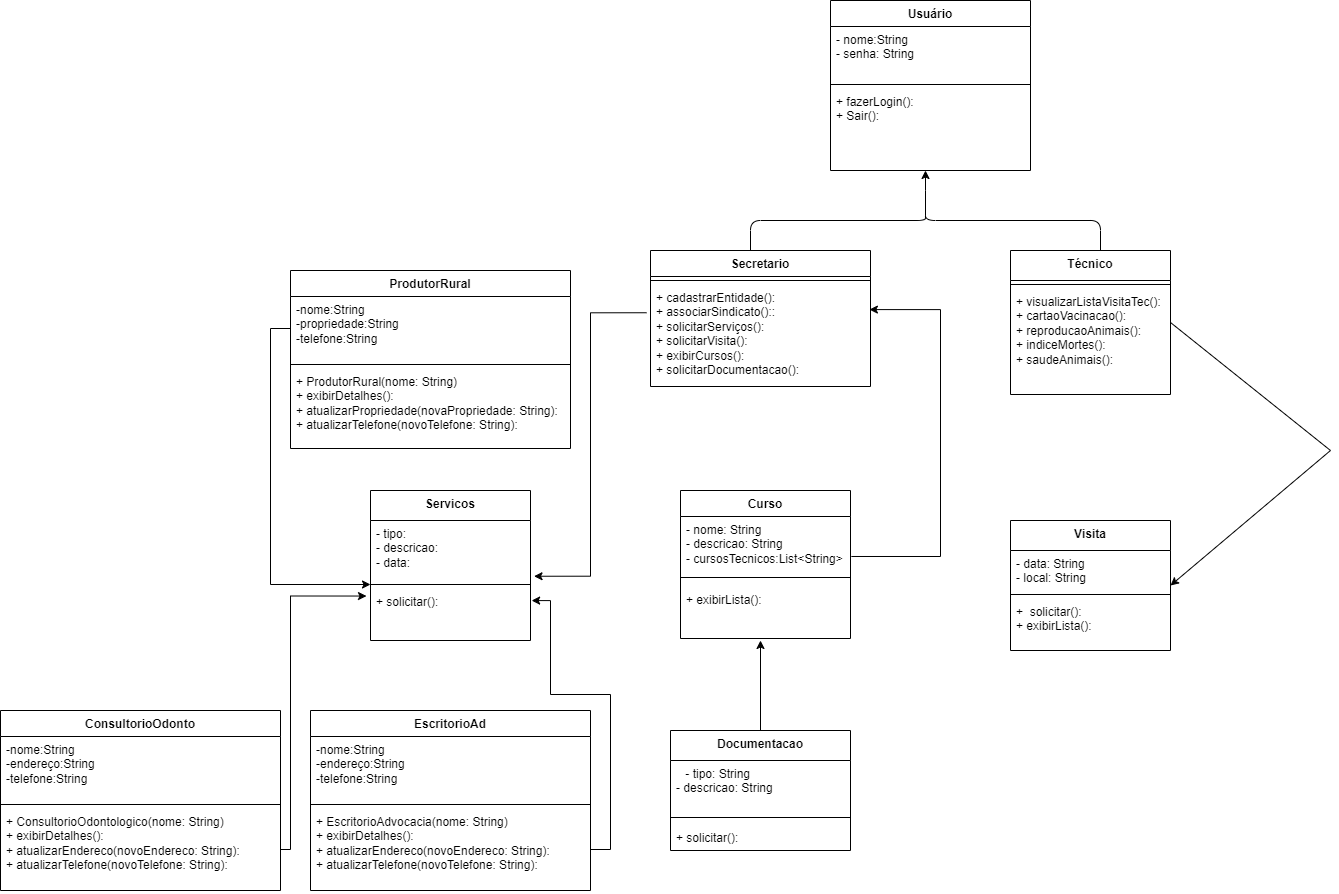

The diagram above was exported from draw.io. Its source (the exported page's mxGraphModel, read from the mxfile embedded in the PNG):
<mxGraphModel dx="1707" dy="460" grid="1" gridSize="10" guides="1" tooltips="1" connect="1" arrows="1" fold="1" page="1" pageScale="1" pageWidth="827" pageHeight="1169" background="none" math="0" shadow="0">
  <root>
    <mxCell id="0" />
    <mxCell id="1" parent="0" />
    <mxCell id="OYq_HDOifa3vXsyjvD0Z-11" value="Secretario" style="swimlane;fontStyle=1;align=center;verticalAlign=top;childLayout=stackLayout;horizontal=1;startSize=26;horizontalStack=0;resizeParent=1;resizeParentMax=0;resizeLast=0;collapsible=1;marginBottom=0;whiteSpace=wrap;html=1;" parent="1" vertex="1">
      <mxGeometry x="350" y="370" width="220" height="136" as="geometry" />
    </mxCell>
    <mxCell id="OYq_HDOifa3vXsyjvD0Z-13" value="" style="line;strokeWidth=1;fillColor=none;align=left;verticalAlign=middle;spacingTop=-1;spacingLeft=3;spacingRight=3;rotatable=0;labelPosition=right;points=[];portConstraint=eastwest;strokeColor=inherit;" parent="OYq_HDOifa3vXsyjvD0Z-11" vertex="1">
      <mxGeometry y="26" width="220" height="8" as="geometry" />
    </mxCell>
    <mxCell id="OYq_HDOifa3vXsyjvD0Z-14" value="&lt;div&gt;+ cadastrarEntidade():&lt;/div&gt;&lt;div&gt;+ associarSindicato()::&amp;nbsp;&lt;/div&gt;&lt;div&gt;+ solicitarServiços():&lt;/div&gt;&lt;div&gt;+ solicitarVisita():&amp;nbsp;&lt;/div&gt;&lt;div&gt;+ exibirCursos():&lt;br&gt;+ solicitarDocumentacao():&lt;/div&gt;" style="text;strokeColor=none;fillColor=none;align=left;verticalAlign=top;spacingLeft=4;spacingRight=4;overflow=hidden;rotatable=0;points=[[0,0.5],[1,0.5]];portConstraint=eastwest;whiteSpace=wrap;html=1;" parent="OYq_HDOifa3vXsyjvD0Z-11" vertex="1">
      <mxGeometry y="34" width="220" height="102" as="geometry" />
    </mxCell>
    <mxCell id="OYq_HDOifa3vXsyjvD0Z-36" value="Técnico&lt;div&gt;&lt;br&gt;&lt;/div&gt;" style="swimlane;fontStyle=1;align=center;verticalAlign=top;childLayout=stackLayout;horizontal=1;startSize=30;horizontalStack=0;resizeParent=1;resizeParentMax=0;resizeLast=0;collapsible=1;marginBottom=0;whiteSpace=wrap;html=1;" parent="1" vertex="1">
      <mxGeometry x="710" y="370" width="160" height="144" as="geometry" />
    </mxCell>
    <mxCell id="OYq_HDOifa3vXsyjvD0Z-38" value="" style="line;strokeWidth=1;fillColor=none;align=left;verticalAlign=middle;spacingTop=-1;spacingLeft=3;spacingRight=3;rotatable=0;labelPosition=right;points=[];portConstraint=eastwest;strokeColor=inherit;" parent="OYq_HDOifa3vXsyjvD0Z-36" vertex="1">
      <mxGeometry y="30" width="160" height="8" as="geometry" />
    </mxCell>
    <mxCell id="OYq_HDOifa3vXsyjvD0Z-39" value="+ visualizarListaVisitaTec():&lt;div&gt;+ cartaoVacinacao():&lt;/div&gt;&lt;div&gt;+ reproducaoAnimais():&lt;/div&gt;&lt;div&gt;+ indiceMortes():&lt;/div&gt;&lt;div&gt;+ saudeAnimais():&lt;/div&gt;" style="text;strokeColor=none;fillColor=none;align=left;verticalAlign=top;spacingLeft=4;spacingRight=4;overflow=hidden;rotatable=0;points=[[0,0.5],[1,0.5]];portConstraint=eastwest;whiteSpace=wrap;html=1;" parent="OYq_HDOifa3vXsyjvD0Z-36" vertex="1">
      <mxGeometry y="38" width="160" height="106" as="geometry" />
    </mxCell>
    <mxCell id="O5Ob5yY7_I3v7k7dARUP-1" value="Usuário&lt;div&gt;&lt;br&gt;&lt;/div&gt;" style="swimlane;fontStyle=1;align=center;verticalAlign=top;childLayout=stackLayout;horizontal=1;startSize=26;horizontalStack=0;resizeParent=1;resizeParentMax=0;resizeLast=0;collapsible=1;marginBottom=0;whiteSpace=wrap;html=1;" parent="1" vertex="1">
      <mxGeometry x="530" y="120" width="200" height="170" as="geometry" />
    </mxCell>
    <mxCell id="O5Ob5yY7_I3v7k7dARUP-2" value="- nome:String&lt;div&gt;- senha: String&lt;/div&gt;" style="text;strokeColor=none;fillColor=none;align=left;verticalAlign=top;spacingLeft=4;spacingRight=4;overflow=hidden;rotatable=0;points=[[0,0.5],[1,0.5]];portConstraint=eastwest;whiteSpace=wrap;html=1;" parent="O5Ob5yY7_I3v7k7dARUP-1" vertex="1">
      <mxGeometry y="26" width="200" height="54" as="geometry" />
    </mxCell>
    <mxCell id="O5Ob5yY7_I3v7k7dARUP-3" value="" style="line;strokeWidth=1;fillColor=none;align=left;verticalAlign=middle;spacingTop=-1;spacingLeft=3;spacingRight=3;rotatable=0;labelPosition=right;points=[];portConstraint=eastwest;strokeColor=inherit;" parent="O5Ob5yY7_I3v7k7dARUP-1" vertex="1">
      <mxGeometry y="80" width="200" height="8" as="geometry" />
    </mxCell>
    <mxCell id="O5Ob5yY7_I3v7k7dARUP-4" value="+ fazerLogin():&lt;div&gt;+ Sair():&lt;/div&gt;" style="text;strokeColor=none;fillColor=none;align=left;verticalAlign=top;spacingLeft=4;spacingRight=4;overflow=hidden;rotatable=0;points=[[0,0.5],[1,0.5]];portConstraint=eastwest;whiteSpace=wrap;html=1;" parent="O5Ob5yY7_I3v7k7dARUP-1" vertex="1">
      <mxGeometry y="88" width="200" height="82" as="geometry" />
    </mxCell>
    <mxCell id="S_y9NnlLIBfrsC9eN1G5-3" value="Visita" style="swimlane;fontStyle=1;align=center;verticalAlign=top;childLayout=stackLayout;horizontal=1;startSize=30;horizontalStack=0;resizeParent=1;resizeParentMax=0;resizeLast=0;collapsible=1;marginBottom=0;whiteSpace=wrap;html=1;" parent="1" vertex="1">
      <mxGeometry x="710" y="640" width="160" height="130" as="geometry" />
    </mxCell>
    <mxCell id="S_y9NnlLIBfrsC9eN1G5-4" value="- data: String&lt;br&gt;- local: String" style="text;strokeColor=none;fillColor=none;align=left;verticalAlign=top;spacingLeft=4;spacingRight=4;overflow=hidden;rotatable=0;points=[[0,0.5],[1,0.5]];portConstraint=eastwest;whiteSpace=wrap;html=1;" parent="S_y9NnlLIBfrsC9eN1G5-3" vertex="1">
      <mxGeometry y="30" width="160" height="40" as="geometry" />
    </mxCell>
    <mxCell id="S_y9NnlLIBfrsC9eN1G5-5" value="" style="line;strokeWidth=1;fillColor=none;align=left;verticalAlign=middle;spacingTop=-1;spacingLeft=3;spacingRight=3;rotatable=0;labelPosition=right;points=[];portConstraint=eastwest;strokeColor=inherit;" parent="S_y9NnlLIBfrsC9eN1G5-3" vertex="1">
      <mxGeometry y="70" width="160" height="8" as="geometry" />
    </mxCell>
    <mxCell id="S_y9NnlLIBfrsC9eN1G5-6" value="+&amp;nbsp; solicitar():&lt;div&gt;+ exibirLista():&lt;/div&gt;" style="text;strokeColor=none;fillColor=none;align=left;verticalAlign=top;spacingLeft=4;spacingRight=4;overflow=hidden;rotatable=0;points=[[0,0.5],[1,0.5]];portConstraint=eastwest;whiteSpace=wrap;html=1;" parent="S_y9NnlLIBfrsC9eN1G5-3" vertex="1">
      <mxGeometry y="78" width="160" height="52" as="geometry" />
    </mxCell>
    <mxCell id="2gaQU4RNCXxB14dHCZl5-7" style="edgeStyle=orthogonalEdgeStyle;rounded=0;orthogonalLoop=1;jettySize=auto;html=1;exitX=1.005;exitY=0.769;exitDx=0;exitDy=0;exitPerimeter=0;entryX=0.995;entryY=0.246;entryDx=0;entryDy=0;entryPerimeter=0;" parent="1" source="O5Ob5yY7_I3v7k7dARUP-7" target="OYq_HDOifa3vXsyjvD0Z-14" edge="1">
      <mxGeometry relative="1" as="geometry">
        <mxPoint x="460.0000000000002" y="560" as="targetPoint" />
        <Array as="points">
          <mxPoint x="640" y="676" />
          <mxPoint x="640" y="429" />
        </Array>
      </mxGeometry>
    </mxCell>
    <mxCell id="O5Ob5yY7_I3v7k7dARUP-6" value="Curso" style="swimlane;fontStyle=1;align=center;verticalAlign=top;childLayout=stackLayout;horizontal=1;startSize=26;horizontalStack=0;resizeParent=1;resizeParentMax=0;resizeLast=0;collapsible=1;marginBottom=0;whiteSpace=wrap;html=1;" parent="1" vertex="1">
      <mxGeometry x="380" y="610" width="170" height="148" as="geometry" />
    </mxCell>
    <mxCell id="O5Ob5yY7_I3v7k7dARUP-7" value="- nome: String&lt;div&gt;- descricao: String&lt;/div&gt;&lt;div&gt;- cursosTecnicos:List&amp;lt;String&amp;gt;&lt;/div&gt;" style="text;strokeColor=none;fillColor=none;align=left;verticalAlign=top;spacingLeft=4;spacingRight=4;overflow=hidden;rotatable=0;points=[[0,0.5],[1,0.5]];portConstraint=eastwest;whiteSpace=wrap;html=1;" parent="O5Ob5yY7_I3v7k7dARUP-6" vertex="1">
      <mxGeometry y="26" width="170" height="52" as="geometry" />
    </mxCell>
    <mxCell id="O5Ob5yY7_I3v7k7dARUP-8" value="" style="line;strokeWidth=1;fillColor=none;align=left;verticalAlign=middle;spacingTop=-1;spacingLeft=3;spacingRight=3;rotatable=0;labelPosition=right;points=[];portConstraint=eastwest;strokeColor=inherit;" parent="O5Ob5yY7_I3v7k7dARUP-6" vertex="1">
      <mxGeometry y="78" width="170" height="18" as="geometry" />
    </mxCell>
    <mxCell id="O5Ob5yY7_I3v7k7dARUP-9" value="+ exibirLista():" style="text;strokeColor=none;fillColor=none;align=left;verticalAlign=top;spacingLeft=4;spacingRight=4;overflow=hidden;rotatable=0;points=[[0,0.5],[1,0.5]];portConstraint=eastwest;whiteSpace=wrap;html=1;" parent="O5Ob5yY7_I3v7k7dARUP-6" vertex="1">
      <mxGeometry y="96" width="170" height="52" as="geometry" />
    </mxCell>
    <mxCell id="OYq_HDOifa3vXsyjvD0Z-43" value="Documentacao" style="swimlane;fontStyle=1;align=center;verticalAlign=top;childLayout=stackLayout;horizontal=1;startSize=30;horizontalStack=0;resizeParent=1;resizeParentMax=0;resizeLast=0;collapsible=1;marginBottom=0;whiteSpace=wrap;html=1;" parent="1" vertex="1">
      <mxGeometry x="370" y="850" width="180" height="120" as="geometry" />
    </mxCell>
    <mxCell id="OYq_HDOifa3vXsyjvD0Z-44" value="&lt;div style=&quot;text-align: center; text-wrap: nowrap;&quot;&gt;- tipo: String&amp;nbsp; &amp;nbsp; &amp;nbsp; &amp;nbsp;&lt;/div&gt;&lt;div style=&quot;text-align: center; text-wrap: nowrap;&quot;&gt;&lt;span style=&quot;background-color: initial;&quot;&gt;- descricao: String&amp;nbsp; &amp;nbsp;&lt;/span&gt;&lt;/div&gt;" style="text;strokeColor=none;fillColor=none;align=left;verticalAlign=top;spacingLeft=4;spacingRight=4;overflow=hidden;rotatable=0;points=[[0,0.5],[1,0.5]];portConstraint=eastwest;whiteSpace=wrap;html=1;" parent="OYq_HDOifa3vXsyjvD0Z-43" vertex="1">
      <mxGeometry y="30" width="180" height="50" as="geometry" />
    </mxCell>
    <mxCell id="OYq_HDOifa3vXsyjvD0Z-45" value="" style="line;strokeWidth=1;fillColor=none;align=left;verticalAlign=middle;spacingTop=-1;spacingLeft=3;spacingRight=3;rotatable=0;labelPosition=right;points=[];portConstraint=eastwest;strokeColor=inherit;" parent="OYq_HDOifa3vXsyjvD0Z-43" vertex="1">
      <mxGeometry y="80" width="180" height="14" as="geometry" />
    </mxCell>
    <mxCell id="OYq_HDOifa3vXsyjvD0Z-46" value="&lt;div&gt;+ solicitar():&amp;nbsp; &amp;nbsp; &amp;nbsp; &amp;nbsp;&lt;/div&gt;" style="text;strokeColor=none;fillColor=none;align=left;verticalAlign=top;spacingLeft=4;spacingRight=4;overflow=hidden;rotatable=0;points=[[0,0.5],[1,0.5]];portConstraint=eastwest;whiteSpace=wrap;html=1;" parent="OYq_HDOifa3vXsyjvD0Z-43" vertex="1">
      <mxGeometry y="94" width="180" height="26" as="geometry" />
    </mxCell>
    <mxCell id="O5Ob5yY7_I3v7k7dARUP-12" style="edgeStyle=orthogonalEdgeStyle;rounded=0;orthogonalLoop=1;jettySize=auto;html=1;exitX=1;exitY=0.5;exitDx=0;exitDy=0;" parent="OYq_HDOifa3vXsyjvD0Z-43" source="OYq_HDOifa3vXsyjvD0Z-44" target="OYq_HDOifa3vXsyjvD0Z-44" edge="1">
      <mxGeometry relative="1" as="geometry" />
    </mxCell>
    <mxCell id="O5Ob5yY7_I3v7k7dARUP-13" value="" style="endArrow=classic;html=1;rounded=0;entryX=1;entryY=0.5;entryDx=0;entryDy=0;exitX=1;exitY=0.5;exitDx=0;exitDy=0;" parent="1" source="OYq_HDOifa3vXsyjvD0Z-36" target="S_y9NnlLIBfrsC9eN1G5-3" edge="1">
      <mxGeometry width="50" height="50" relative="1" as="geometry">
        <mxPoint x="790" y="554" as="sourcePoint" />
        <mxPoint x="775.962440511812" y="630.0000000000002" as="targetPoint" />
        <Array as="points">
          <mxPoint x="1030" y="570" />
        </Array>
      </mxGeometry>
    </mxCell>
    <mxCell id="OYq_HDOifa3vXsyjvD0Z-49" value="Servicos" style="swimlane;fontStyle=1;align=center;verticalAlign=top;childLayout=stackLayout;horizontal=1;startSize=30;horizontalStack=0;resizeParent=1;resizeParentMax=0;resizeLast=0;collapsible=1;marginBottom=0;whiteSpace=wrap;html=1;" parent="1" vertex="1">
      <mxGeometry x="70" y="610" width="160" height="150" as="geometry" />
    </mxCell>
    <mxCell id="OYq_HDOifa3vXsyjvD0Z-50" value="- tipo:&lt;div&gt;- descricao:&lt;/div&gt;&lt;div&gt;- data:&lt;/div&gt;" style="text;strokeColor=none;fillColor=none;align=left;verticalAlign=top;spacingLeft=4;spacingRight=4;overflow=hidden;rotatable=0;points=[[0,0.5],[1,0.5]];portConstraint=eastwest;whiteSpace=wrap;html=1;" parent="OYq_HDOifa3vXsyjvD0Z-49" vertex="1">
      <mxGeometry y="30" width="160" height="60" as="geometry" />
    </mxCell>
    <mxCell id="OYq_HDOifa3vXsyjvD0Z-51" value="" style="line;strokeWidth=1;fillColor=none;align=left;verticalAlign=middle;spacingTop=-1;spacingLeft=3;spacingRight=3;rotatable=0;labelPosition=right;points=[];portConstraint=eastwest;strokeColor=inherit;" parent="OYq_HDOifa3vXsyjvD0Z-49" vertex="1">
      <mxGeometry y="90" width="160" height="8" as="geometry" />
    </mxCell>
    <mxCell id="OYq_HDOifa3vXsyjvD0Z-52" value="&lt;div&gt;+ solicitar():&lt;/div&gt;" style="text;strokeColor=none;fillColor=none;align=left;verticalAlign=top;spacingLeft=4;spacingRight=4;overflow=hidden;rotatable=0;points=[[0,0.5],[1,0.5]];portConstraint=eastwest;whiteSpace=wrap;html=1;" parent="OYq_HDOifa3vXsyjvD0Z-49" vertex="1">
      <mxGeometry y="98" width="160" height="52" as="geometry" />
    </mxCell>
    <mxCell id="2Cxk8vi3sVSsH_oSw6JN-83" style="edgeStyle=orthogonalEdgeStyle;rounded=0;orthogonalLoop=1;jettySize=auto;html=1;exitX=0.5;exitY=1;exitDx=0;exitDy=0;" parent="1" edge="1">
      <mxGeometry relative="1" as="geometry">
        <mxPoint x="1020" y="450" as="sourcePoint" />
        <mxPoint x="1020" y="450" as="targetPoint" />
      </mxGeometry>
    </mxCell>
    <mxCell id="2Cxk8vi3sVSsH_oSw6JN-89" style="edgeStyle=orthogonalEdgeStyle;rounded=0;orthogonalLoop=1;jettySize=auto;html=1;exitX=0.1;exitY=0.5;exitDx=0;exitDy=0;exitPerimeter=0;" parent="1" source="2Cxk8vi3sVSsH_oSw6JN-86" edge="1">
      <mxGeometry relative="1" as="geometry">
        <mxPoint x="625" y="290" as="targetPoint" />
      </mxGeometry>
    </mxCell>
    <mxCell id="2Cxk8vi3sVSsH_oSw6JN-86" value="" style="shape=curlyBracket;whiteSpace=wrap;html=1;rounded=1;labelPosition=left;verticalLabelPosition=middle;align=right;verticalAlign=middle;direction=south;size=0.25;" parent="1" vertex="1">
      <mxGeometry x="450" y="330" width="350" height="40" as="geometry" />
    </mxCell>
    <mxCell id="2gaQU4RNCXxB14dHCZl5-6" style="edgeStyle=orthogonalEdgeStyle;rounded=0;orthogonalLoop=1;jettySize=auto;html=1;entryX=1.022;entryY=0.929;entryDx=0;entryDy=0;entryPerimeter=0;exitX=-0.018;exitY=0.277;exitDx=0;exitDy=0;exitPerimeter=0;" parent="1" source="OYq_HDOifa3vXsyjvD0Z-14" target="OYq_HDOifa3vXsyjvD0Z-50" edge="1">
      <mxGeometry relative="1" as="geometry">
        <mxPoint x="470" y="580" as="sourcePoint" />
        <mxPoint x="270" y="735" as="targetPoint" />
      </mxGeometry>
    </mxCell>
    <mxCell id="2gaQU4RNCXxB14dHCZl5-8" style="edgeStyle=orthogonalEdgeStyle;rounded=0;orthogonalLoop=1;jettySize=auto;html=1;" parent="1" source="OYq_HDOifa3vXsyjvD0Z-43" edge="1">
      <mxGeometry relative="1" as="geometry">
        <mxPoint x="460" y="760" as="targetPoint" />
      </mxGeometry>
    </mxCell>
    <mxCell id="2gaQU4RNCXxB14dHCZl5-9" value="ProdutorRural" style="swimlane;fontStyle=1;align=center;verticalAlign=top;childLayout=stackLayout;horizontal=1;startSize=26;horizontalStack=0;resizeParent=1;resizeParentMax=0;resizeLast=0;collapsible=1;marginBottom=0;whiteSpace=wrap;html=1;" parent="1" vertex="1">
      <mxGeometry x="-10" y="390" width="280" height="178" as="geometry" />
    </mxCell>
    <mxCell id="2gaQU4RNCXxB14dHCZl5-10" value="-nome:String&lt;div&gt;-propriedade:String&lt;/div&gt;&lt;div&gt;-telefone:String&lt;/div&gt;" style="text;strokeColor=none;fillColor=none;align=left;verticalAlign=top;spacingLeft=4;spacingRight=4;overflow=hidden;rotatable=0;points=[[0,0.5],[1,0.5]];portConstraint=eastwest;whiteSpace=wrap;html=1;" parent="2gaQU4RNCXxB14dHCZl5-9" vertex="1">
      <mxGeometry y="26" width="280" height="64" as="geometry" />
    </mxCell>
    <mxCell id="2gaQU4RNCXxB14dHCZl5-11" value="" style="line;strokeWidth=1;fillColor=none;align=left;verticalAlign=middle;spacingTop=-1;spacingLeft=3;spacingRight=3;rotatable=0;labelPosition=right;points=[];portConstraint=eastwest;strokeColor=inherit;" parent="2gaQU4RNCXxB14dHCZl5-9" vertex="1">
      <mxGeometry y="90" width="280" height="8" as="geometry" />
    </mxCell>
    <mxCell id="2gaQU4RNCXxB14dHCZl5-12" value="&lt;div&gt;+ ProdutorRural(nome: String)&lt;/div&gt;&lt;div&gt;+ exibirDetalhes():&lt;/div&gt;&lt;div&gt;+ atualizarPropriedade(novaPropriedade: String):&lt;/div&gt;&lt;div&gt;+ atualizarTelefone(novoTelefone: String):&lt;/div&gt;" style="text;strokeColor=none;fillColor=none;align=left;verticalAlign=top;spacingLeft=4;spacingRight=4;overflow=hidden;rotatable=0;points=[[0,0.5],[1,0.5]];portConstraint=eastwest;whiteSpace=wrap;html=1;" parent="2gaQU4RNCXxB14dHCZl5-9" vertex="1">
      <mxGeometry y="98" width="280" height="80" as="geometry" />
    </mxCell>
    <mxCell id="2gaQU4RNCXxB14dHCZl5-15" style="edgeStyle=orthogonalEdgeStyle;rounded=0;orthogonalLoop=1;jettySize=auto;html=1;" parent="1" source="2gaQU4RNCXxB14dHCZl5-10" target="OYq_HDOifa3vXsyjvD0Z-51" edge="1">
      <mxGeometry relative="1" as="geometry">
        <Array as="points">
          <mxPoint x="-30" y="448" />
          <mxPoint x="-30" y="704" />
        </Array>
      </mxGeometry>
    </mxCell>
    <mxCell id="2gaQU4RNCXxB14dHCZl5-16" value="EscritorioAd" style="swimlane;fontStyle=1;align=center;verticalAlign=top;childLayout=stackLayout;horizontal=1;startSize=26;horizontalStack=0;resizeParent=1;resizeParentMax=0;resizeLast=0;collapsible=1;marginBottom=0;whiteSpace=wrap;html=1;" parent="1" vertex="1">
      <mxGeometry x="10" y="830" width="280" height="180" as="geometry" />
    </mxCell>
    <mxCell id="2gaQU4RNCXxB14dHCZl5-17" value="-nome:String&lt;div&gt;-endereço:String&lt;/div&gt;&lt;div&gt;-telefone:String&lt;/div&gt;" style="text;strokeColor=none;fillColor=none;align=left;verticalAlign=top;spacingLeft=4;spacingRight=4;overflow=hidden;rotatable=0;points=[[0,0.5],[1,0.5]];portConstraint=eastwest;whiteSpace=wrap;html=1;" parent="2gaQU4RNCXxB14dHCZl5-16" vertex="1">
      <mxGeometry y="26" width="280" height="64" as="geometry" />
    </mxCell>
    <mxCell id="2gaQU4RNCXxB14dHCZl5-18" value="" style="line;strokeWidth=1;fillColor=none;align=left;verticalAlign=middle;spacingTop=-1;spacingLeft=3;spacingRight=3;rotatable=0;labelPosition=right;points=[];portConstraint=eastwest;strokeColor=inherit;" parent="2gaQU4RNCXxB14dHCZl5-16" vertex="1">
      <mxGeometry y="90" width="280" height="8" as="geometry" />
    </mxCell>
    <mxCell id="2gaQU4RNCXxB14dHCZl5-19" value="&lt;div&gt;+ EscritorioAdvocacia(nome: String)&lt;/div&gt;&lt;div&gt;+ exibirDetalhes():&lt;/div&gt;&lt;div&gt;+ atualizarEndereco(novoEndereco: String):&lt;/div&gt;&lt;div&gt;+ atualizarTelefone(novoTelefone: String):&lt;/div&gt;" style="text;strokeColor=none;fillColor=none;align=left;verticalAlign=top;spacingLeft=4;spacingRight=4;overflow=hidden;rotatable=0;points=[[0,0.5],[1,0.5]];portConstraint=eastwest;whiteSpace=wrap;html=1;" parent="2gaQU4RNCXxB14dHCZl5-16" vertex="1">
      <mxGeometry y="98" width="280" height="82" as="geometry" />
    </mxCell>
    <mxCell id="2gaQU4RNCXxB14dHCZl5-20" value="ConsultorioOdonto" style="swimlane;fontStyle=1;align=center;verticalAlign=top;childLayout=stackLayout;horizontal=1;startSize=26;horizontalStack=0;resizeParent=1;resizeParentMax=0;resizeLast=0;collapsible=1;marginBottom=0;whiteSpace=wrap;html=1;" parent="1" vertex="1">
      <mxGeometry x="-300" y="830" width="280" height="180" as="geometry" />
    </mxCell>
    <mxCell id="2gaQU4RNCXxB14dHCZl5-21" value="-nome:String&lt;div&gt;-endereço:String&lt;/div&gt;&lt;div&gt;-telefone:String&lt;/div&gt;" style="text;strokeColor=none;fillColor=none;align=left;verticalAlign=top;spacingLeft=4;spacingRight=4;overflow=hidden;rotatable=0;points=[[0,0.5],[1,0.5]];portConstraint=eastwest;whiteSpace=wrap;html=1;" parent="2gaQU4RNCXxB14dHCZl5-20" vertex="1">
      <mxGeometry y="26" width="280" height="64" as="geometry" />
    </mxCell>
    <mxCell id="2gaQU4RNCXxB14dHCZl5-22" value="" style="line;strokeWidth=1;fillColor=none;align=left;verticalAlign=middle;spacingTop=-1;spacingLeft=3;spacingRight=3;rotatable=0;labelPosition=right;points=[];portConstraint=eastwest;strokeColor=inherit;" parent="2gaQU4RNCXxB14dHCZl5-20" vertex="1">
      <mxGeometry y="90" width="280" height="8" as="geometry" />
    </mxCell>
    <mxCell id="2gaQU4RNCXxB14dHCZl5-23" value="+ ConsultorioOdontologico(nome: String)&lt;br&gt;+ exibirDetalhes():&lt;br&gt;+ atualizarEndereco(novoEndereco: String):&lt;br&gt;+ atualizarTelefone(novoTelefone: String):" style="text;strokeColor=none;fillColor=none;align=left;verticalAlign=top;spacingLeft=4;spacingRight=4;overflow=hidden;rotatable=0;points=[[0,0.5],[1,0.5]];portConstraint=eastwest;whiteSpace=wrap;html=1;" parent="2gaQU4RNCXxB14dHCZl5-20" vertex="1">
      <mxGeometry y="98" width="280" height="82" as="geometry" />
    </mxCell>
    <mxCell id="2gaQU4RNCXxB14dHCZl5-24" style="edgeStyle=orthogonalEdgeStyle;rounded=0;orthogonalLoop=1;jettySize=auto;html=1;entryX=1.007;entryY=0.232;entryDx=0;entryDy=0;entryPerimeter=0;" parent="1" source="2gaQU4RNCXxB14dHCZl5-19" target="OYq_HDOifa3vXsyjvD0Z-52" edge="1">
      <mxGeometry relative="1" as="geometry">
        <Array as="points">
          <mxPoint x="310" y="969" />
          <mxPoint x="310" y="814" />
          <mxPoint x="250" y="814" />
          <mxPoint x="250" y="720" />
        </Array>
      </mxGeometry>
    </mxCell>
    <mxCell id="2gaQU4RNCXxB14dHCZl5-26" style="edgeStyle=orthogonalEdgeStyle;rounded=0;orthogonalLoop=1;jettySize=auto;html=1;entryX=-0.025;entryY=0.145;entryDx=0;entryDy=0;entryPerimeter=0;" parent="1" source="2gaQU4RNCXxB14dHCZl5-23" target="OYq_HDOifa3vXsyjvD0Z-52" edge="1">
      <mxGeometry relative="1" as="geometry">
        <Array as="points">
          <mxPoint x="-10" y="969" />
          <mxPoint x="-10" y="716" />
        </Array>
      </mxGeometry>
    </mxCell>
  </root>
</mxGraphModel>